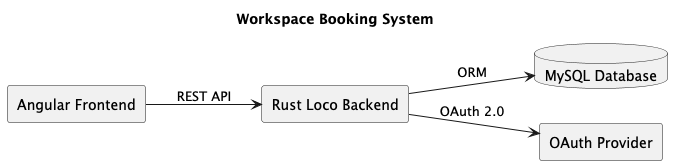

The diagram above was rendered by PlantUML. Its source (embedded in the PNG):
@startuml
title Workspace Booking System

left to right direction

rectangle "Angular Frontend" as A
rectangle "Rust Loco Backend" as B
database "MySQL Database" as C
rectangle "OAuth Provider" as D

A --> B : REST API
B --> C : ORM
B --> D : OAuth 2.0

@enduml